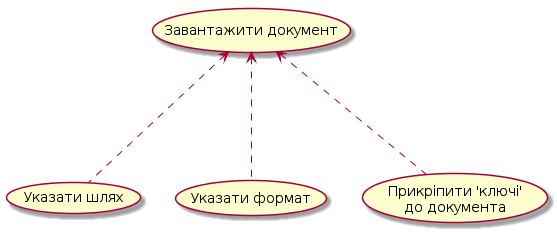

The diagram above was rendered by PlantUML. Its source (embedded in the PNG):
@startuml
(Завантажити документ)<...(Указати шлях)

(Завантажити документ)<...(Указати формат)

(Завантажити документ)<...(Прикріпити 'ключі' \nдо документа)

@endum